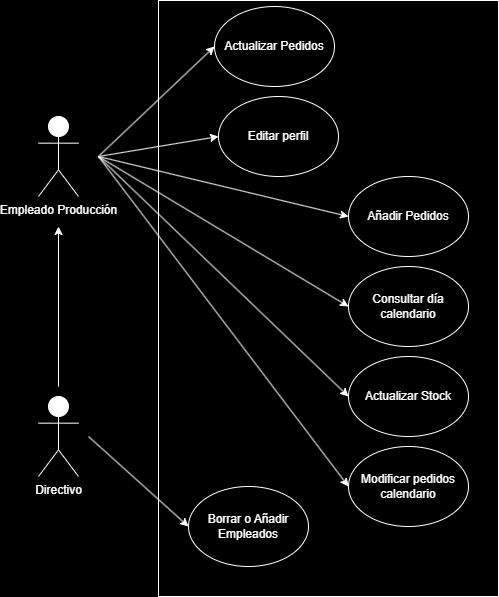

The diagram above was exported from draw.io. Its source (the exported page's mxGraphModel, read from the mxfile embedded in the PNG):
<mxGraphModel dx="1009" dy="539" grid="0" gridSize="10" guides="1" tooltips="1" connect="1" arrows="1" fold="1" page="1" pageScale="1" pageWidth="1169" pageHeight="1654" background="#000000" math="0" shadow="0">
  <root>
    <mxCell id="0" />
    <mxCell id="1" parent="0" />
    <mxCell id="SCfyc4ZBx02yeM0d7_xD-1" value="&lt;font color=&quot;#ffffff&quot;&gt;Directivo&lt;/font&gt;" style="shape=umlActor;verticalLabelPosition=bottom;verticalAlign=top;html=1;outlineConnect=0;strokeColor=#FFFFFF;" parent="1" vertex="1">
      <mxGeometry x="80" y="440" width="40" height="80" as="geometry" />
    </mxCell>
    <mxCell id="SCfyc4ZBx02yeM0d7_xD-26" value="" style="edgeStyle=orthogonalEdgeStyle;rounded=0;orthogonalLoop=1;jettySize=auto;html=1;" parent="1" source="SCfyc4ZBx02yeM0d7_xD-4" edge="1">
      <mxGeometry relative="1" as="geometry">
        <mxPoint x="100" y="320" as="targetPoint" />
      </mxGeometry>
    </mxCell>
    <mxCell id="SCfyc4ZBx02yeM0d7_xD-4" value="&lt;font color=&quot;#ffffff&quot;&gt;Empleado Producción&lt;/font&gt;" style="shape=umlActor;verticalLabelPosition=bottom;verticalAlign=top;html=1;outlineConnect=0;strokeColor=#FFFFFF;" parent="1" vertex="1">
      <mxGeometry x="80" y="160" width="40" height="80" as="geometry" />
    </mxCell>
    <mxCell id="SCfyc4ZBx02yeM0d7_xD-7" value="" style="rounded=0;whiteSpace=wrap;html=1;strokeColor=#FFFFFF;gradientColor=none;fillColor=#000000;" parent="1" vertex="1">
      <mxGeometry x="200" y="44" width="340" height="596" as="geometry" />
    </mxCell>
    <mxCell id="SCfyc4ZBx02yeM0d7_xD-11" value="" style="endArrow=classic;html=1;rounded=0;strokeColor=#FFFFFF;" parent="1" edge="1">
      <mxGeometry width="50" height="50" relative="1" as="geometry">
        <mxPoint x="100" y="430" as="sourcePoint" />
        <mxPoint x="100" y="270" as="targetPoint" />
      </mxGeometry>
    </mxCell>
    <mxCell id="SCfyc4ZBx02yeM0d7_xD-13" value="&lt;font color=&quot;#ffffff&quot;&gt;Editar perfil&lt;/font&gt;" style="ellipse;whiteSpace=wrap;html=1;strokeColor=#FFFFFF;fillColor=#000000;" parent="1" vertex="1">
      <mxGeometry x="260" y="140" width="120" height="80" as="geometry" />
    </mxCell>
    <mxCell id="SCfyc4ZBx02yeM0d7_xD-14" value="Borrar o Añadir Empleados" style="ellipse;whiteSpace=wrap;html=1;strokeColor=#FFFFFF;fillColor=none;fontColor=#FFFFFF;" parent="1" vertex="1">
      <mxGeometry x="230" y="530" width="120" height="80" as="geometry" />
    </mxCell>
    <mxCell id="SCfyc4ZBx02yeM0d7_xD-15" value="Añadir Pedidos" style="ellipse;whiteSpace=wrap;html=1;strokeColor=#FFFFFF;fontColor=#FFFFFF;fillColor=#000000;" parent="1" vertex="1">
      <mxGeometry x="390" y="220" width="120" height="80" as="geometry" />
    </mxCell>
    <mxCell id="SCfyc4ZBx02yeM0d7_xD-16" value="Consultar día calendario" style="ellipse;whiteSpace=wrap;html=1;strokeColor=#FFFFFF;fillColor=#000000;fontColor=#FFFFFF;" parent="1" vertex="1">
      <mxGeometry x="390" y="310" width="120" height="80" as="geometry" />
    </mxCell>
    <mxCell id="SCfyc4ZBx02yeM0d7_xD-17" value="Actualizar Stock" style="ellipse;whiteSpace=wrap;html=1;strokeColor=#FFFFFF;fillColor=#000000;fontColor=#FFFFFF;" parent="1" vertex="1">
      <mxGeometry x="390" y="400" width="120" height="80" as="geometry" />
    </mxCell>
    <mxCell id="SCfyc4ZBx02yeM0d7_xD-18" value="Modificar pedidos calendario" style="ellipse;whiteSpace=wrap;html=1;strokeColor=#FFFFFF;fillColor=#000000;fontColor=#FFFFFF;" parent="1" vertex="1">
      <mxGeometry x="390" y="490" width="120" height="80" as="geometry" />
    </mxCell>
    <mxCell id="SCfyc4ZBx02yeM0d7_xD-19" value="" style="endArrow=classic;html=1;rounded=0;entryX=0;entryY=0.5;entryDx=0;entryDy=0;strokeColor=#FFFFFF;" parent="1" target="SCfyc4ZBx02yeM0d7_xD-14" edge="1">
      <mxGeometry width="50" height="50" relative="1" as="geometry">
        <mxPoint x="130" y="480" as="sourcePoint" />
        <mxPoint x="340" y="310" as="targetPoint" />
      </mxGeometry>
    </mxCell>
    <mxCell id="SCfyc4ZBx02yeM0d7_xD-20" value="" style="endArrow=classic;html=1;rounded=0;entryX=0;entryY=0.5;entryDx=0;entryDy=0;strokeColor=#FFFFFF;" parent="1" target="SCfyc4ZBx02yeM0d7_xD-13" edge="1">
      <mxGeometry width="50" height="50" relative="1" as="geometry">
        <mxPoint x="140" y="200" as="sourcePoint" />
        <mxPoint x="200" y="340" as="targetPoint" />
      </mxGeometry>
    </mxCell>
    <mxCell id="SCfyc4ZBx02yeM0d7_xD-21" value="" style="endArrow=classic;html=1;rounded=0;entryX=0;entryY=0.5;entryDx=0;entryDy=0;strokeColor=#FFFFFF;" parent="1" target="SCfyc4ZBx02yeM0d7_xD-15" edge="1">
      <mxGeometry width="50" height="50" relative="1" as="geometry">
        <mxPoint x="140" y="200" as="sourcePoint" />
        <mxPoint x="210" y="310" as="targetPoint" />
      </mxGeometry>
    </mxCell>
    <mxCell id="SCfyc4ZBx02yeM0d7_xD-22" value="" style="endArrow=classic;html=1;rounded=0;entryX=0;entryY=0.5;entryDx=0;entryDy=0;strokeColor=#FFFFFF;" parent="1" target="SCfyc4ZBx02yeM0d7_xD-16" edge="1">
      <mxGeometry width="50" height="50" relative="1" as="geometry">
        <mxPoint x="140" y="200" as="sourcePoint" />
        <mxPoint x="190" y="330" as="targetPoint" />
      </mxGeometry>
    </mxCell>
    <mxCell id="SCfyc4ZBx02yeM0d7_xD-23" value="" style="endArrow=classic;html=1;rounded=0;entryX=0;entryY=0.5;entryDx=0;entryDy=0;strokeColor=#FFFFFF;" parent="1" target="SCfyc4ZBx02yeM0d7_xD-17" edge="1">
      <mxGeometry width="50" height="50" relative="1" as="geometry">
        <mxPoint x="140" y="200" as="sourcePoint" />
        <mxPoint x="180" y="330" as="targetPoint" />
      </mxGeometry>
    </mxCell>
    <mxCell id="SCfyc4ZBx02yeM0d7_xD-24" value="" style="endArrow=classic;html=1;rounded=0;entryX=0;entryY=0.5;entryDx=0;entryDy=0;strokeColor=#FFFFFF;" parent="1" target="SCfyc4ZBx02yeM0d7_xD-18" edge="1">
      <mxGeometry width="50" height="50" relative="1" as="geometry">
        <mxPoint x="140" y="200" as="sourcePoint" />
        <mxPoint x="190" y="340" as="targetPoint" />
      </mxGeometry>
    </mxCell>
    <mxCell id="pUjV0VgJkmHhLSoZk5zH-1" value="&lt;font color=&quot;#ffffff&quot;&gt;Actualizar Pedidos&lt;/font&gt;" style="ellipse;whiteSpace=wrap;html=1;strokeColor=#FFFFFF;fillColor=#000000;" vertex="1" parent="1">
      <mxGeometry x="256" y="50" width="120" height="80" as="geometry" />
    </mxCell>
    <mxCell id="pUjV0VgJkmHhLSoZk5zH-2" value="" style="endArrow=classic;html=1;rounded=0;entryX=0;entryY=0.5;entryDx=0;entryDy=0;strokeColor=#FFFFFF;" edge="1" parent="1" target="pUjV0VgJkmHhLSoZk5zH-1">
      <mxGeometry width="50" height="50" relative="1" as="geometry">
        <mxPoint x="141" y="199" as="sourcePoint" />
        <mxPoint x="196" y="250" as="targetPoint" />
      </mxGeometry>
    </mxCell>
  </root>
</mxGraphModel>